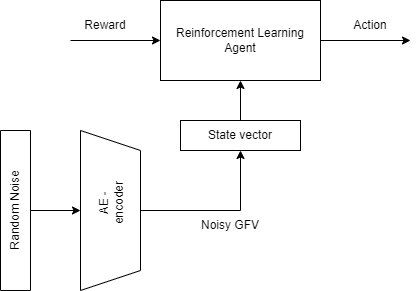

The diagram above was exported from draw.io. Its source (the exported page's mxGraphModel, read from the mxfile embedded in the PNG):
<mxGraphModel dx="1359" dy="745" grid="1" gridSize="10" guides="1" tooltips="1" connect="1" arrows="1" fold="1" page="1" pageScale="1" pageWidth="850" pageHeight="1100" math="0" shadow="0">
  <root>
    <mxCell id="0" />
    <mxCell id="1" parent="0" />
    <mxCell id="BFAr4v-ErhPBKN5oE0fM-2" value="Reinforcement Learning Agent" style="rounded=0;whiteSpace=wrap;html=1;" vertex="1" parent="1">
      <mxGeometry x="280" y="190" width="160" height="80" as="geometry" />
    </mxCell>
    <mxCell id="BFAr4v-ErhPBKN5oE0fM-3" value="State vector" style="rounded=0;whiteSpace=wrap;html=1;" vertex="1" parent="1">
      <mxGeometry x="300" y="310" width="120" height="30" as="geometry" />
    </mxCell>
    <mxCell id="BFAr4v-ErhPBKN5oE0fM-4" value="Random Noise" style="rounded=0;whiteSpace=wrap;html=1;rotation=-90;" vertex="1" parent="1">
      <mxGeometry x="55" y="385" width="160" height="30" as="geometry" />
    </mxCell>
    <mxCell id="BFAr4v-ErhPBKN5oE0fM-5" value="" style="shape=trapezoid;perimeter=trapezoidPerimeter;whiteSpace=wrap;html=1;fixedSize=1;rotation=90;" vertex="1" parent="1">
      <mxGeometry x="150" y="370" width="160" height="60" as="geometry" />
    </mxCell>
    <mxCell id="BFAr4v-ErhPBKN5oE0fM-6" value="AE - encoder" style="text;html=1;strokeColor=none;fillColor=none;align=center;verticalAlign=middle;whiteSpace=wrap;rounded=0;rotation=-90;" vertex="1" parent="1">
      <mxGeometry x="195" y="370" width="70" height="45" as="geometry" />
    </mxCell>
    <mxCell id="BFAr4v-ErhPBKN5oE0fM-7" value="" style="endArrow=classic;html=1;rounded=0;exitX=0.5;exitY=0;exitDx=0;exitDy=0;entryX=0.5;entryY=1;entryDx=0;entryDy=0;" edge="1" parent="1" source="BFAr4v-ErhPBKN5oE0fM-5" target="BFAr4v-ErhPBKN5oE0fM-3">
      <mxGeometry width="50" height="50" relative="1" as="geometry">
        <mxPoint x="400" y="390" as="sourcePoint" />
        <mxPoint x="450" y="340" as="targetPoint" />
        <Array as="points">
          <mxPoint x="360" y="400" />
        </Array>
      </mxGeometry>
    </mxCell>
    <mxCell id="BFAr4v-ErhPBKN5oE0fM-8" value="" style="endArrow=classic;html=1;rounded=0;entryX=0.5;entryY=1;entryDx=0;entryDy=0;exitX=0.5;exitY=0;exitDx=0;exitDy=0;" edge="1" parent="1" source="BFAr4v-ErhPBKN5oE0fM-3" target="BFAr4v-ErhPBKN5oE0fM-2">
      <mxGeometry width="50" height="50" relative="1" as="geometry">
        <mxPoint x="400" y="390" as="sourcePoint" />
        <mxPoint x="450" y="340" as="targetPoint" />
      </mxGeometry>
    </mxCell>
    <mxCell id="BFAr4v-ErhPBKN5oE0fM-9" value="Noisy GFV" style="text;html=1;strokeColor=none;fillColor=none;align=center;verticalAlign=middle;whiteSpace=wrap;rounded=0;" vertex="1" parent="1">
      <mxGeometry x="320" y="400" width="60" height="30" as="geometry" />
    </mxCell>
    <mxCell id="BFAr4v-ErhPBKN5oE0fM-10" value="" style="endArrow=classic;html=1;rounded=0;exitX=1;exitY=0.5;exitDx=0;exitDy=0;" edge="1" parent="1" source="BFAr4v-ErhPBKN5oE0fM-2">
      <mxGeometry width="50" height="50" relative="1" as="geometry">
        <mxPoint x="400" y="390" as="sourcePoint" />
        <mxPoint x="530" y="230" as="targetPoint" />
      </mxGeometry>
    </mxCell>
    <mxCell id="BFAr4v-ErhPBKN5oE0fM-11" value="" style="endArrow=classic;html=1;rounded=0;entryX=0;entryY=0.5;entryDx=0;entryDy=0;" edge="1" parent="1" target="BFAr4v-ErhPBKN5oE0fM-2">
      <mxGeometry width="50" height="50" relative="1" as="geometry">
        <mxPoint x="190" y="230" as="sourcePoint" />
        <mxPoint x="450" y="340" as="targetPoint" />
      </mxGeometry>
    </mxCell>
    <mxCell id="BFAr4v-ErhPBKN5oE0fM-12" value="Reward" style="text;html=1;strokeColor=none;fillColor=none;align=center;verticalAlign=middle;whiteSpace=wrap;rounded=0;" vertex="1" parent="1">
      <mxGeometry x="195" y="200" width="60" height="30" as="geometry" />
    </mxCell>
    <mxCell id="BFAr4v-ErhPBKN5oE0fM-13" value="Action" style="text;html=1;strokeColor=none;fillColor=none;align=center;verticalAlign=middle;whiteSpace=wrap;rounded=0;" vertex="1" parent="1">
      <mxGeometry x="460" y="200" width="60" height="30" as="geometry" />
    </mxCell>
    <mxCell id="BFAr4v-ErhPBKN5oE0fM-14" value="" style="endArrow=classic;html=1;rounded=0;exitX=0.5;exitY=1;exitDx=0;exitDy=0;entryX=0.5;entryY=1;entryDx=0;entryDy=0;" edge="1" parent="1" source="BFAr4v-ErhPBKN5oE0fM-4" target="BFAr4v-ErhPBKN5oE0fM-5">
      <mxGeometry width="50" height="50" relative="1" as="geometry">
        <mxPoint x="400" y="390" as="sourcePoint" />
        <mxPoint x="450" y="340" as="targetPoint" />
      </mxGeometry>
    </mxCell>
  </root>
</mxGraphModel>